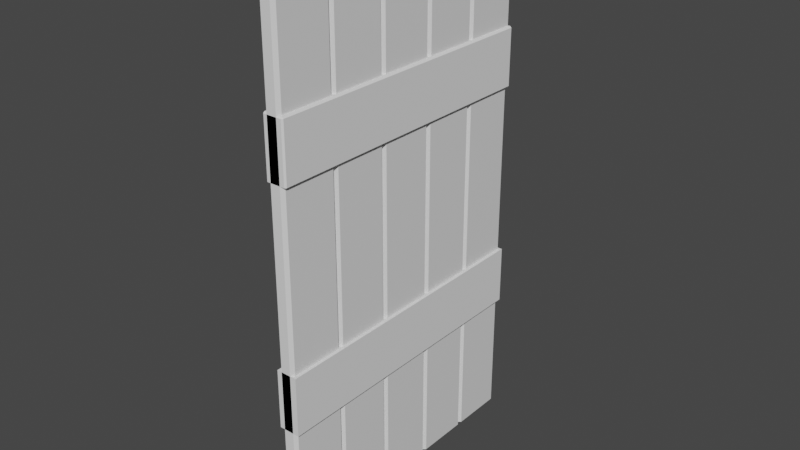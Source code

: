 # Source: door.blend  (saved by Blender 2.83.19; exported with 4.5.12 LTS)
import bpy
from mathutils import Matrix  # noqa: F401  (used for matrix-valued properties, if any)

bpy.ops.wm.read_factory_settings(use_empty=True)
scene = bpy.context.scene
scene.name = 'Scene'

# ---- collections
col_collection = bpy.data.collections.new('Collection'); scene.collection.children.link(col_collection)

# ---- materials (node trees are filled in below, after node groups)
mat_material = bpy.data.materials.new('Material')
mat_material.alpha_threshold = 0.0
mat_material.use_transparent_shadow = False
mat_material.line_color = (0.0, 0.0, 0.0, 1.0)

# ---- node groups
ng_auto_smooth = bpy.data.node_groups.new('Auto Smooth', 'GeometryNodeTree')
_s = ng_auto_smooth.interface.new_socket(name='Geometry', in_out='OUTPUT', socket_type='NodeSocketGeometry')
_s = ng_auto_smooth.interface.new_socket(name='Geometry', in_out='INPUT', socket_type='NodeSocketGeometry')
_s = ng_auto_smooth.interface.new_socket(name='Angle', in_out='INPUT', socket_type='NodeSocketFloat')
_s.subtype = 'ANGLE'
_s.min_value = 0.0
_s.max_value = 3.142
ng_auto_smooth.is_modifier = True
_N = ng_auto_smooth.nodes; _L = ng_auto_smooth.links
n0 = _N.new('NodeGroupOutput'); n0.name = 'Group Output'; n0.location = (480, -100)
n1 = _N.new('NodeGroupInput'); n1.name = 'Group Input'; n1.location = (-420, -300)
n2 = _N.new('NodeGroupInput'); n2.name = 'Group Input.001'; n2.location = (-60, -100)
n3 = _N.new('GeometryNodeSetShadeSmooth'); n3.name = 'Set Shade Smooth'; n3.location = (120, -100)
n3.domain = 'EDGE'
n4 = _N.new('GeometryNodeSetShadeSmooth'); n4.name = 'Set Shade Smooth.001'; n4.location = (300, -100)
n5 = _N.new('GeometryNodeInputMeshEdgeAngle'); n5.name = 'Edge Angle'; n5.location = (-420, -220)
n6 = _N.new('GeometryNodeInputEdgeSmooth'); n6.name = 'Is Edge Smooth'; n6.location = (-60, -160)
n7 = _N.new('GeometryNodeInputShadeSmooth'); n7.name = 'Is Face Smooth'; n7.location = (-240, -340)
n8 = _N.new('FunctionNodeBooleanMath'); n8.name = 'Boolean Math'; n8.location = (-60, -220)
n9 = _N.new('FunctionNodeCompare'); n9.name = 'Compare'; n9.location = (-240, -180)
n9.operation = 'LESS_EQUAL'
_L.new(n5.outputs[0], n9.inputs[0])
_L.new(n4.outputs[0], n0.inputs[0])
_L.new(n1.outputs[1], n9.inputs[1])
_L.new(n9.outputs[0], n8.inputs[0])
_L.new(n7.outputs[0], n8.inputs[1])
_L.new(n2.outputs[0], n3.inputs[0])
_L.new(n6.outputs[0], n3.inputs[1])
_L.new(n3.outputs[0], n4.inputs[0])
_L.new(n8.outputs[0], n3.inputs[2])
n0.is_active_output = True

# ---- material node trees
mat_material.use_nodes = True; mat_material.node_tree.nodes.clear()
_N = mat_material.node_tree.nodes; _L = mat_material.node_tree.links
n0 = _N.new('ShaderNodeOutputMaterial'); n0.name = 'Material Output'; n0.location = (300, 300)
n1 = _N.new('ShaderNodeBsdfPrincipled'); n1.name = 'Principled BSDF'; n1.location = (10, 300)
n1.distribution = 'GGX'
n1.subsurface_method = 'BURLEY'
n1.inputs[2].default_value = 0.4
n1.inputs[3].default_value = 1.45
n1.inputs[27].default_value = (0.0, 0.0, 0.0, 1.0)
n1.inputs[28].default_value = 1.0
_L.new(n1.outputs[0], n0.inputs[0])
n0.is_active_output = True

# ---- world
world_world = bpy.data.worlds.new('World'); scene.world = world_world
world_world.use_nodes = True; world_world.node_tree.nodes.clear()
_N = world_world.node_tree.nodes; _L = world_world.node_tree.links
n0 = _N.new('ShaderNodeOutputWorld'); n0.name = 'World Output'; n0.location = (300, 300)
n1 = _N.new('ShaderNodeBackground'); n1.name = 'Background'; n1.location = (10, 300)
n1.inputs[0].default_value = (0.05088, 0.05088, 0.05088, 1.0)
_L.new(n1.outputs[0], n0.inputs[0])
n0.is_active_output = True
world_world.color = (0.05088, 0.05088, 0.05088)
world_world.use_sun_shadow = False
world_world.sun_shadow_jitter_overblur = 0.0

# ---- meshes
me_cube = bpy.data.meshes.new('Cube')
me_cube.from_pydata([(0.0417, 0.2, 1.8), (0.0417, 0.2, 0.0), (0.0417, 0.0, 1.8), (0.0417, 0.0, 0.0), (0.00842, 0.2, 1.8), (0.00842, 0.2, 0.0), (0.00842, 0.0, 1.8), (0.00842, 0.0, 0.0), (0.0, 0.19, 0.0), (0.0, 0.009855, 0.0), (0.05252, 0.19, 1.8), (0.05252, 0.009855, 1.8), (0.0, 0.009855, 1.8), (0.0, 0.19, 1.8), (0.05252, 0.009855, 0.0), (0.05252, 0.19, 0.0)], [], [(11, 12, 6, 2), (8, 13, 4, 5), (9, 14, 3, 7), (14, 11, 2, 3), (1, 0, 10, 15), (15, 10, 11, 14), (5, 1, 15, 8), (8, 15, 14, 9), (7, 6, 12, 9), (9, 12, 13, 8), (0, 4, 13, 10), (10, 13, 12, 11)])
_uv = me_cube.uv_layers.new(name='UVMap')
_uv.uv.foreach_set('vector', [0.625, 0.6667, 0.875, 0.6667, 0.875, 0.75, 0.625, 0.75, 0.375, 0.1667, 0.625, 0.1667, 0.625, 0.25, 0.375, 0.25, 0.125, 0.6667, 0.375, 0.6667, 0.375, 0.75, 0.125, 0.75, 0.375, 0.6667, 0.625, 0.6667, 0.625, 0.75, 0.375, 0.75, 0.375, 0.5, 0.625, 0.5, 0.625, 0.5833, 0.375, 0.5833, 0.375, 0.5833, 0.625, 0.5833, 0.625, 0.6667, 0.375, 0.6667, 0.125, 0.5, 0.375, 0.5, 0.375, 0.5833, 0.125, 0.5833, 0.125, 0.5833, 0.375, 0.5833, 0.375, 0.6667, 0.125, 0.6667, 0.375, 0.0, 0.625, 0.0, 0.625, 0.08333, 0.375, 0.08333, 0.375, 0.08333, 0.625, 0.08333, 0.625, 0.1667, 0.375, 0.1667, 0.625, 0.5, 0.875, 0.5, 0.875, 0.5833, 0.625, 0.5833, 0.625, 0.5833, 0.875, 0.5833, 0.875, 0.6667, 0.625, 0.6667])
me_cube.materials.append(mat_material)
me_cube.use_remesh_preserve_volume = False
me_cube.use_remesh_preserve_attributes = False
me_cube.use_mirror_vertex_groups = False
me_cube.update()
me_cube_001 = bpy.data.meshes.new('Cube.001')
me_cube_001.from_pydata([(-0.00839, 0.0, -0.1), (-0.00839, 0.0, 0.1), (-0.00839, 1.0, -0.1), (-0.00839, 1.0, 0.1), (0.06284, 0.0, -0.1), (0.06284, 0.0, 0.1), (0.06284, 1.0, -0.1), (0.06284, 1.0, 0.1)], [], [(0, 1, 3, 2), (2, 3, 7, 6), (6, 7, 5, 4), (4, 5, 1, 0), (2, 6, 4, 0), (7, 3, 1, 5)])
_uv = me_cube_001.uv_layers.new(name='UVMap')
_uv.uv.foreach_set('vector', [0.375, 0.0, 0.625, 0.0, 0.625, 0.25, 0.375, 0.25, 0.375, 0.25, 0.625, 0.25, 0.625, 0.5, 0.375, 0.5, 0.375, 0.5, 0.625, 0.5, 0.625, 0.75, 0.375, 0.75, 0.375, 0.75, 0.625, 0.75, 0.625, 1.0, 0.375, 1.0, 0.125, 0.5, 0.375, 0.5, 0.375, 0.75, 0.125, 0.75, 0.625, 0.5, 0.875, 0.5, 0.875, 0.75, 0.625, 0.75])
me_cube_001.use_remesh_fix_poles = True
me_cube_001.use_remesh_preserve_attributes = False
me_cube_001.use_mirror_vertex_groups = False
me_cube_001.update()
me_plane = bpy.data.meshes.new('Plane')
me_plane.from_pydata([(0.00842, 0.0, 0.0), (0.0417, 0.0, 0.0), (0.00842, 0.0, 1.8), (0.0417, 0.0, 1.8)], [], [(0, 1, 3, 2)])
_uv = me_plane.uv_layers.new(name='UVMap')
_uv.uv.foreach_set('vector', [0.0, 0.0, 1.0, 0.0, 1.0, 1.0, 0.0, 1.0])
me_plane.use_remesh_fix_poles = True
me_plane.use_remesh_preserve_attributes = False
me_plane.use_mirror_vertex_groups = False
me_plane.update()
me_cube_002 = bpy.data.meshes.new('Cube.002')
me_cube_002.from_pydata([(-0.004324, -0.06709, -0.06583), (-0.004324, -0.06709, 0.0632), (-0.004324, 0.06359, -0.06583), (-0.004324, 0.06359, 0.0632), (0.0, -0.06709, -0.06583), (0.0, -0.06709, 0.0632), (0.0, 0.06359, -0.06583), (0.0, 0.06359, 0.0632)], [], [(0, 1, 3, 2), (2, 3, 7, 6), (6, 7, 5, 4), (4, 5, 1, 0), (2, 6, 4, 0), (7, 3, 1, 5)])
_uv = me_cube_002.uv_layers.new(name='UVMap')
_uv.uv.foreach_set('vector', [0.375, 0.0, 0.625, 0.0, 0.625, 0.25, 0.375, 0.25, 0.375, 0.25, 0.625, 0.25, 0.625, 0.5, 0.375, 0.5, 0.375, 0.5, 0.625, 0.5, 0.625, 0.75, 0.375, 0.75, 0.375, 0.75, 0.625, 0.75, 0.625, 1.0, 0.375, 1.0, 0.125, 0.5, 0.375, 0.5, 0.375, 0.75, 0.125, 0.75, 0.625, 0.5, 0.875, 0.5, 0.875, 0.75, 0.625, 0.75])
me_cube_002.use_remesh_fix_poles = True
me_cube_002.use_remesh_preserve_attributes = False
me_cube_002.use_mirror_vertex_groups = False
me_cube_002.update()

# ---- objects
ob_door = bpy.data.objects.new('Door', me_cube)
ob_beam = bpy.data.objects.new('Beam', me_cube_001)
ob_beam_001 = bpy.data.objects.new('Beam.001', me_cube_001)
ob_plane = bpy.data.objects.new('Plane', me_plane)
ob_plane_001 = bpy.data.objects.new('Plane.001', me_plane)
ob_cube = bpy.data.objects.new('Cube', me_cube_002)

# ---- transforms, parenting, visibility, modifiers, constraints
ob_door.location = (0.0, 0.0, 0.0)
ob_door.lock_rotations_4d = False
ob_door.empty_display_type = 'ARROWS'
ob_door.lineart.crease_threshold = 0.0
_m = ob_door.modifiers.new('Array', 'ARRAY')
_m.count = 5
_m.constant_offset_displace = (0.0, 0.0, 0.0)
_m.relative_offset_displace = (0.0, 1.0, 0.0)
_m.use_merge_vertices = True
_m = ob_door.modifiers.new('Bevel', 'BEVEL')
_m.width = 0.005
_m.width_pct = 0.005
_m.limit_method = 'WEIGHT'
_m = ob_door.modifiers.new('Auto Smooth', 'NODES')
_m.node_group = ng_auto_smooth
_gi = [s.identifier for s in ng_auto_smooth.interface.items_tree if s.item_type == 'SOCKET' and s.in_out == 'INPUT']
_m[_gi[1]] = 0.5236  # Angle
ob_beam.parent = ob_door
ob_beam.location = (0.0, 0.0, 0.523)
ob_beam.lineart.crease_threshold = 0.0
ob_beam_001.parent = ob_door
ob_beam_001.location = (0.0, 0.0, 1.307)
ob_beam_001.lineart.crease_threshold = 0.0
_m = ob_beam_001.modifiers.new('Bevel', 'BEVEL')
_m.width = 0.005
_m.width_pct = 0.005
_m.limit_method = 'NONE'
ob_plane.location = (0.0, 0.0, 0.0)
ob_plane.lineart.crease_threshold = 0.0
ob_plane_001.location = (0.0, 1.0, 0.0)
ob_plane_001.rotation_euler = (0.0, -0.0, 3.142)
ob_plane_001.scale = (-1.0, 1.0, 1.0)
ob_plane_001.lineart.crease_threshold = 0.0
ob_cube.location = (0.0, 0.9, 0.8802)
ob_cube.lineart.crease_threshold = 0.0

# ---- collection membership
col_collection.objects.link(ob_door)
col_collection.objects.link(ob_beam)
col_collection.objects.link(ob_beam_001)
col_collection.objects.link(ob_plane)
col_collection.objects.link(ob_plane_001)
col_collection.objects.link(ob_cube)

# ---- scene / render settings (as saved in the file)
scene.frame_start = 1; scene.frame_end = 250; scene.frame_set(1)
scene.render.engine = 'BLENDER_EEVEE_NEXT'
scene.cycles.use_denoising = False
scene.cycles.samples = 128
scene.cycles.sampling_pattern = 'TABULATED_SOBOL'
scene.cycles.use_adaptive_sampling = False
scene.cycles.use_light_tree = False
scene.view_settings.view_transform = 'Filmic'
bpy.context.view_layer.update()

# ---- added for rendering (the .blend has no active camera and no usable light): camera, sun
cam_auto = bpy.data.cameras.new('AutoCamera')
cam_auto.lens = 50.0
cam_auto.sensor_width = 36.0
cam_auto.clip_end = 1000.0
ob_auto_camera = bpy.data.objects.new('AutoCamera', cam_auto)
scene.collection.objects.link(ob_auto_camera)
ob_auto_camera.location = (1.93352, -1.78755, 2.42503)
ob_auto_camera.rotation_euler = (1.09748, -7.21219e-08, 0.694738)
scene.camera = ob_auto_camera
light_auto_sun = bpy.data.lights.new('AutoSun', 'SUN')
light_auto_sun.energy = 3.0
light_auto_sun.angle = 0.0523599
ob_auto_sun = bpy.data.objects.new('AutoSun', light_auto_sun)
scene.collection.objects.link(ob_auto_sun)
ob_auto_sun.rotation_euler = (0.872665, 0.174533, 0.523599)
bpy.context.view_layer.update()
